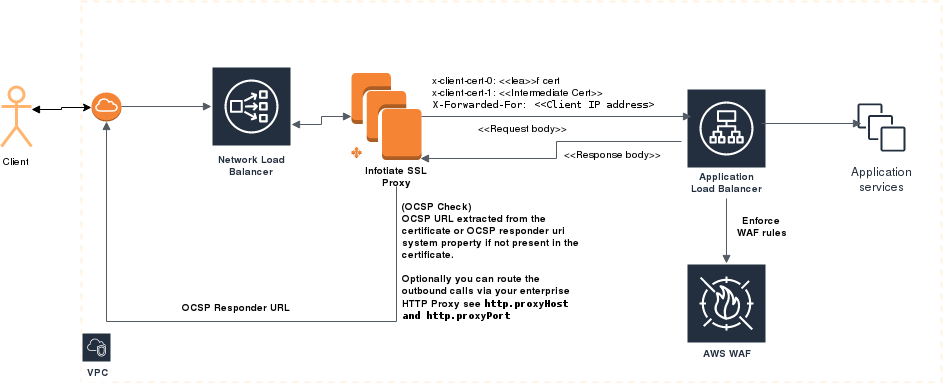

The diagram above was exported from draw.io. Its source (the exported page's mxGraphModel, read from the mxfile embedded in the PNG):
<mxGraphModel dx="992" dy="379" grid="1" gridSize="10" guides="1" tooltips="1" connect="1" arrows="1" fold="1" page="1" pageScale="1" pageWidth="1100" pageHeight="850" math="0" shadow="0">
  <root>
    <mxCell id="0" />
    <mxCell id="1" parent="0" />
    <mxCell id="yleOs5-z1DEF0dYxDc5H-48" value="" style="verticalLabelPosition=bottom;verticalAlign=top;html=1;shape=mxgraph.basic.rect;fillColor=#ffffff;fillColor2=none;strokeColor=#FFB570;strokeWidth=2;size=20;indent=5;fontFamily=Helvetica;fontSize=10;dashed=1;opacity=20;" vertex="1" parent="1">
      <mxGeometry x="160" y="140" width="860" height="381" as="geometry" />
    </mxCell>
    <mxCell id="yleOs5-z1DEF0dYxDc5H-4" value="" style="outlineConnect=0;dashed=0;verticalLabelPosition=bottom;verticalAlign=top;align=center;html=1;shape=mxgraph.aws3.instances;fillColor=#F58534;gradientColor=none;strokeColor=#FFB570;strokeWidth=3;" vertex="1" parent="1">
      <mxGeometry x="430" y="211.5" width="70" height="87" as="geometry" />
    </mxCell>
    <mxCell id="yleOs5-z1DEF0dYxDc5H-5" value="" style="outlineConnect=0;dashed=0;verticalLabelPosition=bottom;verticalAlign=top;align=center;html=1;shape=mxgraph.aws3.auto_scaling;fillColor=#F58534;gradientColor=none;strokeColor=#FFB570;strokeWidth=3;" vertex="1" parent="1">
      <mxGeometry x="430" y="285" width="10" height="12" as="geometry" />
    </mxCell>
    <mxCell id="yleOs5-z1DEF0dYxDc5H-7" value="Network Load Balancer" style="outlineConnect=0;fontColor=#232F3E;gradientColor=none;strokeColor=#ffffff;fillColor=#232F3E;dashed=0;verticalLabelPosition=middle;verticalAlign=bottom;align=center;html=1;whiteSpace=wrap;fontSize=10;fontStyle=1;spacing=3;shape=mxgraph.aws4.productIcon;prIcon=mxgraph.aws4.network_load_balancer;" vertex="1" parent="1">
      <mxGeometry x="290" y="205" width="80" height="115" as="geometry" />
    </mxCell>
    <mxCell id="yleOs5-z1DEF0dYxDc5H-8" value="Application Load Balancer" style="outlineConnect=0;fontColor=#232F3E;gradientColor=none;strokeColor=#ffffff;fillColor=#232F3E;dashed=0;verticalLabelPosition=middle;verticalAlign=bottom;align=center;html=1;whiteSpace=wrap;fontSize=10;fontStyle=1;spacing=3;shape=mxgraph.aws4.productIcon;prIcon=mxgraph.aws4.application_load_balancer;" vertex="1" parent="1">
      <mxGeometry x="765" y="227" width="80" height="110" as="geometry" />
    </mxCell>
    <mxCell id="yleOs5-z1DEF0dYxDc5H-9" value="AWS WAF" style="outlineConnect=0;fontColor=#232F3E;gradientColor=none;strokeColor=#ffffff;fillColor=#232F3E;dashed=0;verticalLabelPosition=middle;verticalAlign=bottom;align=center;html=1;whiteSpace=wrap;fontSize=10;fontStyle=1;spacing=3;shape=mxgraph.aws4.productIcon;prIcon=mxgraph.aws4.waf;" vertex="1" parent="1">
      <mxGeometry x="765" y="402" width="80" height="100" as="geometry" />
    </mxCell>
    <mxCell id="yleOs5-z1DEF0dYxDc5H-10" value="Infotiate SSL Proxy" style="text;html=1;strokeColor=none;fillColor=none;align=center;verticalAlign=middle;whiteSpace=wrap;rounded=0;dashed=1;fontStyle=1;fontFamily=Helvetica;fontSize=10;" vertex="1" parent="1">
      <mxGeometry x="440" y="305" width="70" height="20" as="geometry" />
    </mxCell>
    <mxCell id="yleOs5-z1DEF0dYxDc5H-13" value="" style="outlineConnect=0;dashed=0;verticalLabelPosition=bottom;verticalAlign=top;align=center;html=1;shape=mxgraph.aws3.internet_gateway;fillColor=#F58536;gradientColor=none;strokeColor=#FFB570;strokeWidth=3;fontFamily=Helvetica;fontSize=10;" vertex="1" parent="1">
      <mxGeometry x="170" y="231" width="30" height="29" as="geometry" />
    </mxCell>
    <mxCell id="yleOs5-z1DEF0dYxDc5H-14" value="" style="edgeStyle=orthogonalEdgeStyle;html=1;endArrow=block;elbow=vertical;startArrow=none;endFill=1;strokeColor=#545B64;rounded=0;fontFamily=Helvetica;fontSize=10;" edge="1" parent="1">
      <mxGeometry width="100" relative="1" as="geometry">
        <mxPoint x="200" y="245" as="sourcePoint" />
        <mxPoint x="290" y="245" as="targetPoint" />
      </mxGeometry>
    </mxCell>
    <mxCell id="yleOs5-z1DEF0dYxDc5H-15" value="" style="edgeStyle=orthogonalEdgeStyle;html=1;endArrow=block;elbow=vertical;startArrow=block;endFill=1;strokeColor=#545B64;rounded=0;fontFamily=Helvetica;fontSize=10;entryX=0;entryY=0.5;entryDx=0;entryDy=0;entryPerimeter=0;startFill=1;" edge="1" parent="1" source="yleOs5-z1DEF0dYxDc5H-7" target="yleOs5-z1DEF0dYxDc5H-4">
      <mxGeometry width="100" relative="1" as="geometry">
        <mxPoint x="380" y="230" as="sourcePoint" />
        <mxPoint x="370" y="320" as="targetPoint" />
      </mxGeometry>
    </mxCell>
    <mxCell id="yleOs5-z1DEF0dYxDc5H-16" value="" style="edgeStyle=orthogonalEdgeStyle;html=1;endArrow=block;elbow=vertical;startArrow=none;endFill=1;strokeColor=#545B64;rounded=0;fontFamily=Helvetica;fontSize=10;exitX=1;exitY=0.5;exitDx=0;exitDy=0;exitPerimeter=0;entryX=0.063;entryY=0.255;entryDx=0;entryDy=0;entryPerimeter=0;" edge="1" parent="1" source="yleOs5-z1DEF0dYxDc5H-4" target="yleOs5-z1DEF0dYxDc5H-8">
      <mxGeometry width="100" relative="1" as="geometry">
        <mxPoint x="170" y="500" as="sourcePoint" />
        <mxPoint x="730" y="255" as="targetPoint" />
      </mxGeometry>
    </mxCell>
    <mxCell id="yleOs5-z1DEF0dYxDc5H-17" value="" style="edgeStyle=orthogonalEdgeStyle;html=1;endArrow=block;elbow=vertical;startArrow=none;endFill=1;strokeColor=#545B64;rounded=0;fontFamily=Helvetica;fontSize=10;" edge="1" parent="1" source="yleOs5-z1DEF0dYxDc5H-8" target="yleOs5-z1DEF0dYxDc5H-9">
      <mxGeometry width="100" relative="1" as="geometry">
        <mxPoint x="885" y="377" as="sourcePoint" />
        <mxPoint x="985" y="377" as="targetPoint" />
      </mxGeometry>
    </mxCell>
    <mxCell id="yleOs5-z1DEF0dYxDc5H-20" value="" style="edgeStyle=orthogonalEdgeStyle;html=1;endArrow=block;elbow=vertical;startArrow=none;endFill=1;strokeColor=#545B64;rounded=0;fontFamily=Helvetica;fontSize=10;entryX=0.5;entryY=1;entryDx=0;entryDy=0;entryPerimeter=0;exitX=0.5;exitY=1;exitDx=0;exitDy=0;" edge="1" parent="1" source="yleOs5-z1DEF0dYxDc5H-10" target="yleOs5-z1DEF0dYxDc5H-13">
      <mxGeometry width="100" relative="1" as="geometry">
        <mxPoint x="437" y="462" as="sourcePoint" />
        <mxPoint x="270" y="510" as="targetPoint" />
        <Array as="points">
          <mxPoint x="475" y="460" />
          <mxPoint x="185" y="460" />
        </Array>
      </mxGeometry>
    </mxCell>
    <mxCell id="yleOs5-z1DEF0dYxDc5H-21" value="OCSP Responder URL" style="text;html=1;strokeColor=none;fillColor=none;align=center;verticalAlign=middle;whiteSpace=wrap;rounded=0;dashed=1;fontStyle=1;fontFamily=Helvetica;fontSize=10;" vertex="1" parent="1">
      <mxGeometry x="260" y="436" width="110" height="20" as="geometry" />
    </mxCell>
    <mxCell id="yleOs5-z1DEF0dYxDc5H-22" value="&lt;div align=&quot;left&quot;&gt;x-client-cert-0: &amp;lt;&amp;lt;lea&amp;gt;&amp;gt;f cert&lt;/div&gt;&lt;div align=&quot;left&quot;&gt;x-client-cert-1: &amp;lt;&amp;lt;Intermediate Cert&amp;gt;&amp;gt;&lt;/div&gt;&lt;div align=&quot;left&quot;&gt;&lt;code&gt;X-Forwarded-For: &amp;lt;&amp;lt;Client IP address&amp;gt;&lt;br&gt;&lt;/code&gt;&lt;/div&gt;" style="text;html=1;strokeColor=none;fillColor=none;align=center;verticalAlign=middle;whiteSpace=wrap;rounded=0;dashed=1;fontFamily=Helvetica;fontSize=10;" vertex="1" parent="1">
      <mxGeometry x="502" y="220" width="240" height="20" as="geometry" />
    </mxCell>
    <mxCell id="yleOs5-z1DEF0dYxDc5H-24" value="&amp;lt;&amp;lt;Request body&amp;gt;&amp;gt;" style="text;html=1;strokeColor=none;fillColor=none;align=center;verticalAlign=middle;whiteSpace=wrap;rounded=0;dashed=1;fontFamily=Helvetica;fontSize=10;" vertex="1" parent="1">
      <mxGeometry x="540" y="256" width="120" height="20" as="geometry" />
    </mxCell>
    <mxCell id="yleOs5-z1DEF0dYxDc5H-25" value="" style="edgeStyle=orthogonalEdgeStyle;html=1;endArrow=none;elbow=vertical;startArrow=block;startFill=1;strokeColor=#545B64;rounded=0;fontFamily=Helvetica;fontSize=10;exitX=0.985;exitY=0.985;exitDx=0;exitDy=0;exitPerimeter=0;" edge="1" parent="1" source="yleOs5-z1DEF0dYxDc5H-4">
      <mxGeometry width="100" relative="1" as="geometry">
        <mxPoint x="510" y="292" as="sourcePoint" />
        <mxPoint x="760" y="280" as="targetPoint" />
        <Array as="points">
          <mxPoint x="635" y="297" />
          <mxPoint x="635" y="280" />
        </Array>
      </mxGeometry>
    </mxCell>
    <mxCell id="yleOs5-z1DEF0dYxDc5H-26" value="&amp;lt;&amp;lt;Response body&amp;gt;&amp;gt;" style="text;html=1;strokeColor=none;fillColor=none;align=center;verticalAlign=middle;whiteSpace=wrap;rounded=0;dashed=1;fontFamily=Helvetica;fontSize=10;" vertex="1" parent="1">
      <mxGeometry x="640" y="282" width="100" height="20" as="geometry" />
    </mxCell>
    <mxCell id="yleOs5-z1DEF0dYxDc5H-27" value="&lt;div align=&quot;left&quot;&gt;(OCSP Check)&lt;/div&gt;&lt;div align=&quot;left&quot;&gt;OCSP URL extracted from the certificate or OCSP responder uri system property if not present in the certificate.&lt;/div&gt;&lt;div align=&quot;left&quot;&gt;&lt;br&gt;&lt;/div&gt;&lt;div align=&quot;left&quot;&gt;Optionally you can route the outbound calls via your enterprise HTTP Proxy see &lt;code&gt;http.proxyHost and &lt;/code&gt;&lt;code&gt;&lt;code&gt;http.proxyPort&lt;/code&gt;&lt;/code&gt;&lt;/div&gt;" style="text;html=1;strokeColor=none;fillColor=none;align=center;verticalAlign=middle;whiteSpace=wrap;rounded=0;dashed=1;fontStyle=1;fontFamily=Helvetica;fontSize=10;" vertex="1" parent="1">
      <mxGeometry x="480" y="338" width="180" height="123" as="geometry" />
    </mxCell>
    <mxCell id="yleOs5-z1DEF0dYxDc5H-28" value="&lt;div&gt;Application &lt;br&gt;&lt;/div&gt;&lt;div&gt;services&lt;/div&gt;" style="outlineConnect=0;fontColor=#232F3E;gradientColor=none;strokeColor=#232F3E;fillColor=#ffffff;dashed=0;verticalLabelPosition=bottom;verticalAlign=top;align=center;html=1;fontSize=12;fontStyle=0;aspect=fixed;shape=mxgraph.aws4.resourceIcon;resIcon=mxgraph.aws4.instances;" vertex="1" parent="1">
      <mxGeometry x="930" y="236" width="60" height="60" as="geometry" />
    </mxCell>
    <mxCell id="yleOs5-z1DEF0dYxDc5H-29" value="&lt;div&gt;Enforce &lt;br&gt;&lt;/div&gt;&lt;div&gt;WAF rules&lt;/div&gt;" style="text;html=1;strokeColor=none;fillColor=none;align=center;verticalAlign=middle;whiteSpace=wrap;rounded=0;dashed=1;fontStyle=1;fontFamily=Helvetica;fontSize=10;" vertex="1" parent="1">
      <mxGeometry x="811" y="353.5" width="58" height="22" as="geometry" />
    </mxCell>
    <mxCell id="yleOs5-z1DEF0dYxDc5H-31" value="" style="edgeStyle=orthogonalEdgeStyle;html=1;endArrow=block;elbow=vertical;startArrow=none;endFill=1;strokeColor=#545B64;rounded=0;fontFamily=Helvetica;fontSize=10;" edge="1" parent="1">
      <mxGeometry width="100" relative="1" as="geometry">
        <mxPoint x="840" y="262" as="sourcePoint" />
        <mxPoint x="940" y="262" as="targetPoint" />
      </mxGeometry>
    </mxCell>
    <mxCell id="yleOs5-z1DEF0dYxDc5H-40" value="" style="edgeStyle=orthogonalEdgeStyle;rounded=0;orthogonalLoop=1;jettySize=auto;html=1;startArrow=block;startFill=1;fontFamily=Helvetica;fontSize=10;" edge="1" parent="1" target="yleOs5-z1DEF0dYxDc5H-13">
      <mxGeometry relative="1" as="geometry">
        <mxPoint x="110" y="248" as="sourcePoint" />
      </mxGeometry>
    </mxCell>
    <mxCell id="yleOs5-z1DEF0dYxDc5H-42" value="Client" style="shape=umlActor;verticalLabelPosition=bottom;labelBackgroundColor=#ffffff;verticalAlign=top;html=1;strokeColor=#FFB570;strokeWidth=3;fontFamily=Helvetica;fontSize=10;" vertex="1" parent="1">
      <mxGeometry x="80" y="225" width="30" height="60" as="geometry" />
    </mxCell>
    <mxCell id="yleOs5-z1DEF0dYxDc5H-47" value="VPC" style="outlineConnect=0;fontColor=#232F3E;gradientColor=none;strokeColor=#ffffff;fillColor=#232F3E;dashed=0;verticalLabelPosition=middle;verticalAlign=bottom;align=center;html=1;whiteSpace=wrap;fontSize=10;fontStyle=1;spacing=3;shape=mxgraph.aws4.productIcon;prIcon=mxgraph.aws4.vpc;" vertex="1" parent="1">
      <mxGeometry x="160" y="471" width="30" height="50" as="geometry" />
    </mxCell>
  </root>
</mxGraphModel>